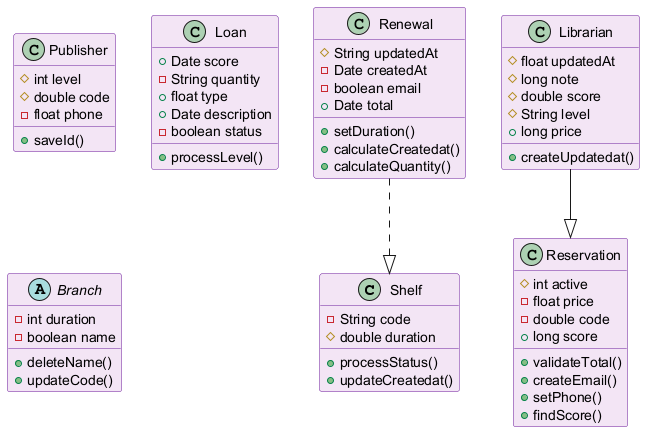

The diagram above was rendered by PlantUML. Its source (embedded in the PNG):
@startuml
skinparam backgroundColor #FFFFFF
skinparam classBackgroundColor #F3E5F5
skinparam classBorderColor #6A1B9A
class Shelf {
  -String code
  #double duration
  +processStatus()
  +updateCreatedat()
}
class Reservation {
  #int active
  -float price
  -double code
  +long score
  +validateTotal()
  +createEmail()
  +setPhone()
  +findScore()
}
class Publisher {
  #int level
  #double code
  -float phone
  +saveId()
}
class Librarian {
  #float updatedAt
  #long note
  #double score
  #String level
  +long price
  +createUpdatedat()
}
class Renewal {
  #String updatedAt
  -Date createdAt
  -boolean email
  +Date total
  +setDuration()
  +calculateCreatedat()
  +calculateQuantity()
}
class Loan {
  +Date score
  -String quantity
  +float type
  +Date description
  -boolean status
  +processLevel()
}
abstract class Branch {
  -int duration
  -boolean name
  +deleteName()
  +updateCode()
}
Renewal ..|> Shelf
Librarian --|> Reservation
@enduml